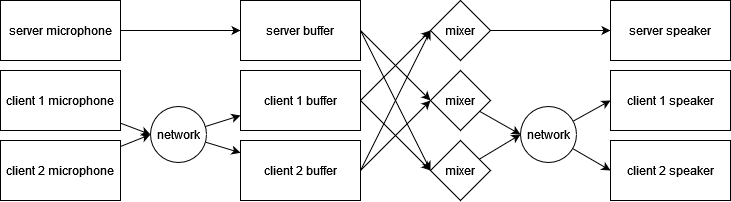

The diagram above was exported from draw.io. Its source (the exported page's mxGraphModel, read from the mxfile embedded in the PNG):
<mxGraphModel dx="1185" dy="650" grid="1" gridSize="10" guides="1" tooltips="1" connect="1" arrows="1" fold="1" page="1" pageScale="1" pageWidth="827" pageHeight="1169" math="0" shadow="0">
  <root>
    <mxCell id="0" />
    <mxCell id="1" parent="0" />
    <mxCell id="BIPMiw0LzPwzNE7cdIQS-35" style="edgeStyle=none;rounded=0;orthogonalLoop=1;jettySize=auto;html=1;entryX=0;entryY=0.5;entryDx=0;entryDy=0;exitX=1;exitY=0.5;exitDx=0;exitDy=0;" edge="1" parent="1" source="BIPMiw0LzPwzNE7cdIQS-2" target="BIPMiw0LzPwzNE7cdIQS-22">
      <mxGeometry relative="1" as="geometry" />
    </mxCell>
    <mxCell id="BIPMiw0LzPwzNE7cdIQS-38" style="edgeStyle=none;rounded=0;orthogonalLoop=1;jettySize=auto;html=1;entryX=0;entryY=0.5;entryDx=0;entryDy=0;exitX=1;exitY=0.5;exitDx=0;exitDy=0;" edge="1" parent="1" source="BIPMiw0LzPwzNE7cdIQS-2" target="BIPMiw0LzPwzNE7cdIQS-27">
      <mxGeometry relative="1" as="geometry" />
    </mxCell>
    <mxCell id="BIPMiw0LzPwzNE7cdIQS-2" value="client 1 buffer" style="rounded=0;whiteSpace=wrap;html=1;" vertex="1" parent="1">
      <mxGeometry x="290" y="370" width="120" height="60" as="geometry" />
    </mxCell>
    <mxCell id="BIPMiw0LzPwzNE7cdIQS-34" style="edgeStyle=none;rounded=0;orthogonalLoop=1;jettySize=auto;html=1;exitX=1;exitY=0.5;exitDx=0;exitDy=0;entryX=0;entryY=0.5;entryDx=0;entryDy=0;" edge="1" parent="1" source="BIPMiw0LzPwzNE7cdIQS-3" target="BIPMiw0LzPwzNE7cdIQS-28">
      <mxGeometry relative="1" as="geometry">
        <mxPoint x="440" y="400" as="targetPoint" />
      </mxGeometry>
    </mxCell>
    <mxCell id="BIPMiw0LzPwzNE7cdIQS-36" style="edgeStyle=none;rounded=0;orthogonalLoop=1;jettySize=auto;html=1;entryX=0;entryY=0.5;entryDx=0;entryDy=0;" edge="1" parent="1" target="BIPMiw0LzPwzNE7cdIQS-22">
      <mxGeometry relative="1" as="geometry">
        <mxPoint x="410" y="470" as="sourcePoint" />
      </mxGeometry>
    </mxCell>
    <mxCell id="BIPMiw0LzPwzNE7cdIQS-3" value="client 2 buffer" style="rounded=0;whiteSpace=wrap;html=1;" vertex="1" parent="1">
      <mxGeometry x="290" y="440" width="120" height="60" as="geometry" />
    </mxCell>
    <mxCell id="BIPMiw0LzPwzNE7cdIQS-33" style="edgeStyle=none;rounded=0;orthogonalLoop=1;jettySize=auto;html=1;entryX=0;entryY=0.5;entryDx=0;entryDy=0;exitX=1;exitY=0.5;exitDx=0;exitDy=0;" edge="1" parent="1" source="BIPMiw0LzPwzNE7cdIQS-4" target="BIPMiw0LzPwzNE7cdIQS-28">
      <mxGeometry relative="1" as="geometry" />
    </mxCell>
    <mxCell id="BIPMiw0LzPwzNE7cdIQS-37" style="edgeStyle=none;rounded=0;orthogonalLoop=1;jettySize=auto;html=1;entryX=0;entryY=0.5;entryDx=0;entryDy=0;exitX=1;exitY=0.5;exitDx=0;exitDy=0;" edge="1" parent="1" source="BIPMiw0LzPwzNE7cdIQS-4" target="BIPMiw0LzPwzNE7cdIQS-27">
      <mxGeometry relative="1" as="geometry" />
    </mxCell>
    <mxCell id="BIPMiw0LzPwzNE7cdIQS-4" value="server buffer" style="rounded=0;whiteSpace=wrap;html=1;" vertex="1" parent="1">
      <mxGeometry x="290" y="300" width="120" height="60" as="geometry" />
    </mxCell>
    <mxCell id="BIPMiw0LzPwzNE7cdIQS-19" style="edgeStyle=none;rounded=0;orthogonalLoop=1;jettySize=auto;html=1;" edge="1" parent="1" source="BIPMiw0LzPwzNE7cdIQS-5" target="BIPMiw0LzPwzNE7cdIQS-4">
      <mxGeometry relative="1" as="geometry" />
    </mxCell>
    <mxCell id="BIPMiw0LzPwzNE7cdIQS-5" value="server microphone" style="rounded=0;whiteSpace=wrap;html=1;" vertex="1" parent="1">
      <mxGeometry x="50" y="300" width="120" height="60" as="geometry" />
    </mxCell>
    <mxCell id="BIPMiw0LzPwzNE7cdIQS-16" value="" style="rounded=0;orthogonalLoop=1;jettySize=auto;html=1;entryX=0;entryY=0.5;entryDx=0;entryDy=0;" edge="1" parent="1" source="BIPMiw0LzPwzNE7cdIQS-6" target="BIPMiw0LzPwzNE7cdIQS-12">
      <mxGeometry relative="1" as="geometry" />
    </mxCell>
    <mxCell id="BIPMiw0LzPwzNE7cdIQS-6" value="client 2 microphone" style="rounded=0;whiteSpace=wrap;html=1;" vertex="1" parent="1">
      <mxGeometry x="50" y="440" width="120" height="60" as="geometry" />
    </mxCell>
    <mxCell id="BIPMiw0LzPwzNE7cdIQS-15" value="" style="rounded=0;orthogonalLoop=1;jettySize=auto;html=1;entryX=0;entryY=0.5;entryDx=0;entryDy=0;" edge="1" parent="1" source="BIPMiw0LzPwzNE7cdIQS-7" target="BIPMiw0LzPwzNE7cdIQS-12">
      <mxGeometry relative="1" as="geometry">
        <mxPoint x="200" y="410" as="targetPoint" />
      </mxGeometry>
    </mxCell>
    <mxCell id="BIPMiw0LzPwzNE7cdIQS-7" value="client 1 microphone" style="rounded=0;whiteSpace=wrap;html=1;" vertex="1" parent="1">
      <mxGeometry x="50" y="370" width="120" height="60" as="geometry" />
    </mxCell>
    <mxCell id="BIPMiw0LzPwzNE7cdIQS-8" value="server speaker" style="rounded=0;whiteSpace=wrap;html=1;" vertex="1" parent="1">
      <mxGeometry x="660" y="300" width="120" height="60" as="geometry" />
    </mxCell>
    <mxCell id="BIPMiw0LzPwzNE7cdIQS-9" value="client 1 speaker" style="rounded=0;whiteSpace=wrap;html=1;" vertex="1" parent="1">
      <mxGeometry x="660" y="370" width="120" height="60" as="geometry" />
    </mxCell>
    <mxCell id="BIPMiw0LzPwzNE7cdIQS-10" value="&lt;div&gt;client 2 speaker&lt;/div&gt;" style="rounded=0;whiteSpace=wrap;html=1;" vertex="1" parent="1">
      <mxGeometry x="660" y="440" width="120" height="60" as="geometry" />
    </mxCell>
    <mxCell id="BIPMiw0LzPwzNE7cdIQS-17" value="" style="edgeStyle=none;rounded=0;orthogonalLoop=1;jettySize=auto;html=1;" edge="1" parent="1" source="BIPMiw0LzPwzNE7cdIQS-12" target="BIPMiw0LzPwzNE7cdIQS-3">
      <mxGeometry relative="1" as="geometry" />
    </mxCell>
    <mxCell id="BIPMiw0LzPwzNE7cdIQS-18" value="" style="edgeStyle=none;rounded=0;orthogonalLoop=1;jettySize=auto;html=1;entryX=0;entryY=0.75;entryDx=0;entryDy=0;" edge="1" parent="1" source="BIPMiw0LzPwzNE7cdIQS-12" target="BIPMiw0LzPwzNE7cdIQS-2">
      <mxGeometry relative="1" as="geometry" />
    </mxCell>
    <mxCell id="BIPMiw0LzPwzNE7cdIQS-12" value="network" style="ellipse;whiteSpace=wrap;html=1;aspect=fixed;" vertex="1" parent="1">
      <mxGeometry x="200" y="406" width="56" height="56" as="geometry" />
    </mxCell>
    <mxCell id="BIPMiw0LzPwzNE7cdIQS-42" style="edgeStyle=none;rounded=0;orthogonalLoop=1;jettySize=auto;html=1;entryX=0;entryY=0.5;entryDx=0;entryDy=0;" edge="1" parent="1" source="BIPMiw0LzPwzNE7cdIQS-20" target="BIPMiw0LzPwzNE7cdIQS-9">
      <mxGeometry relative="1" as="geometry" />
    </mxCell>
    <mxCell id="BIPMiw0LzPwzNE7cdIQS-43" style="edgeStyle=none;rounded=0;orthogonalLoop=1;jettySize=auto;html=1;entryX=0;entryY=0.5;entryDx=0;entryDy=0;" edge="1" parent="1" source="BIPMiw0LzPwzNE7cdIQS-20" target="BIPMiw0LzPwzNE7cdIQS-10">
      <mxGeometry relative="1" as="geometry" />
    </mxCell>
    <mxCell id="BIPMiw0LzPwzNE7cdIQS-20" value="network" style="ellipse;whiteSpace=wrap;html=1;aspect=fixed;" vertex="1" parent="1">
      <mxGeometry x="570" y="406" width="56" height="56" as="geometry" />
    </mxCell>
    <mxCell id="BIPMiw0LzPwzNE7cdIQS-39" style="edgeStyle=none;rounded=0;orthogonalLoop=1;jettySize=auto;html=1;" edge="1" parent="1" source="BIPMiw0LzPwzNE7cdIQS-22" target="BIPMiw0LzPwzNE7cdIQS-8">
      <mxGeometry relative="1" as="geometry" />
    </mxCell>
    <mxCell id="BIPMiw0LzPwzNE7cdIQS-22" value="mixer" style="rhombus;whiteSpace=wrap;html=1;" vertex="1" parent="1">
      <mxGeometry x="480" y="300" width="60" height="60" as="geometry" />
    </mxCell>
    <mxCell id="BIPMiw0LzPwzNE7cdIQS-41" style="edgeStyle=none;rounded=0;orthogonalLoop=1;jettySize=auto;html=1;entryX=0;entryY=0.5;entryDx=0;entryDy=0;" edge="1" parent="1" source="BIPMiw0LzPwzNE7cdIQS-27" target="BIPMiw0LzPwzNE7cdIQS-20">
      <mxGeometry relative="1" as="geometry" />
    </mxCell>
    <mxCell id="BIPMiw0LzPwzNE7cdIQS-27" value="mixer" style="rhombus;whiteSpace=wrap;html=1;" vertex="1" parent="1">
      <mxGeometry x="480" y="440" width="60" height="60" as="geometry" />
    </mxCell>
    <mxCell id="BIPMiw0LzPwzNE7cdIQS-40" style="edgeStyle=none;rounded=0;orthogonalLoop=1;jettySize=auto;html=1;entryX=0;entryY=0.5;entryDx=0;entryDy=0;" edge="1" parent="1" source="BIPMiw0LzPwzNE7cdIQS-28" target="BIPMiw0LzPwzNE7cdIQS-20">
      <mxGeometry relative="1" as="geometry" />
    </mxCell>
    <mxCell id="BIPMiw0LzPwzNE7cdIQS-28" value="mixer" style="rhombus;whiteSpace=wrap;html=1;" vertex="1" parent="1">
      <mxGeometry x="480" y="370" width="60" height="60" as="geometry" />
    </mxCell>
  </root>
</mxGraphModel>